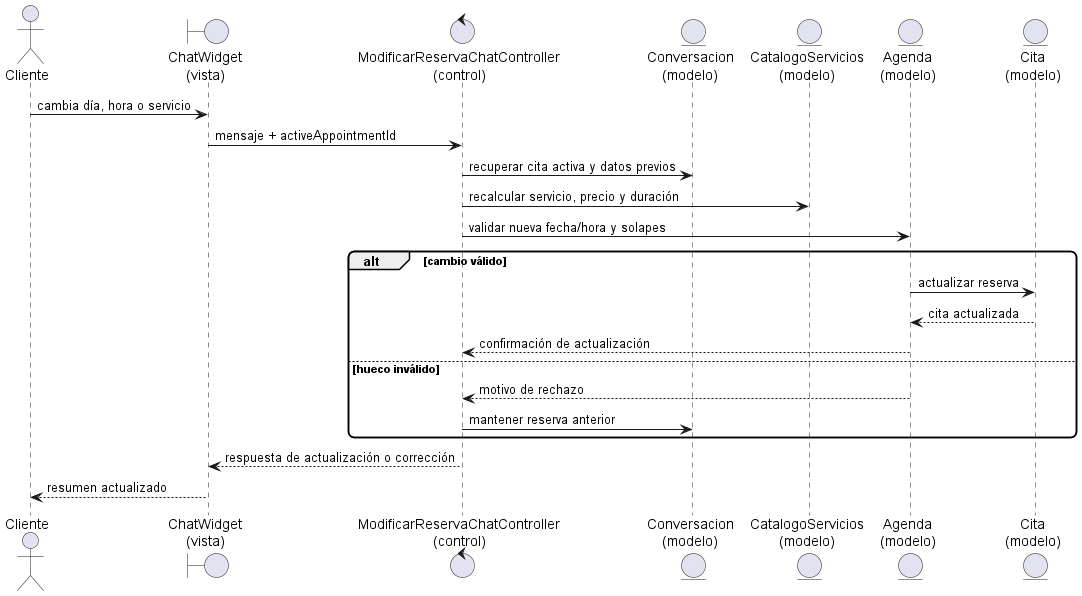

The diagram above was rendered by PlantUML. Its source (embedded in the PNG):
@startuml
scale max 1700 width
skinparam shadowing false
skinparam roundcorner 12
actor Cliente
boundary "ChatWidget\n(vista)" as Chat
control "ModificarReservaChatController\n(control)" as Ctrl
entity "Conversacion\n(modelo)" as Conv
entity "CatalogoServicios\n(modelo)" as Catalog
entity "Agenda\n(modelo)" as Agenda
entity "Cita\n(modelo)" as Cita

Cliente -> Chat : cambia día, hora o servicio
Chat -> Ctrl : mensaje + activeAppointmentId
Ctrl -> Conv : recuperar cita activa y datos previos
Ctrl -> Catalog : recalcular servicio, precio y duración
Ctrl -> Agenda : validar nueva fecha/hora y solapes
alt cambio válido
  Agenda -> Cita : actualizar reserva
  Cita --> Agenda : cita actualizada
  Agenda --> Ctrl : confirmación de actualización
else hueco inválido
  Agenda --> Ctrl : motivo de rechazo
  Ctrl -> Conv : mantener reserva anterior
end
Ctrl --> Chat : respuesta de actualización o corrección
Chat --> Cliente : resumen actualizado
@enduml